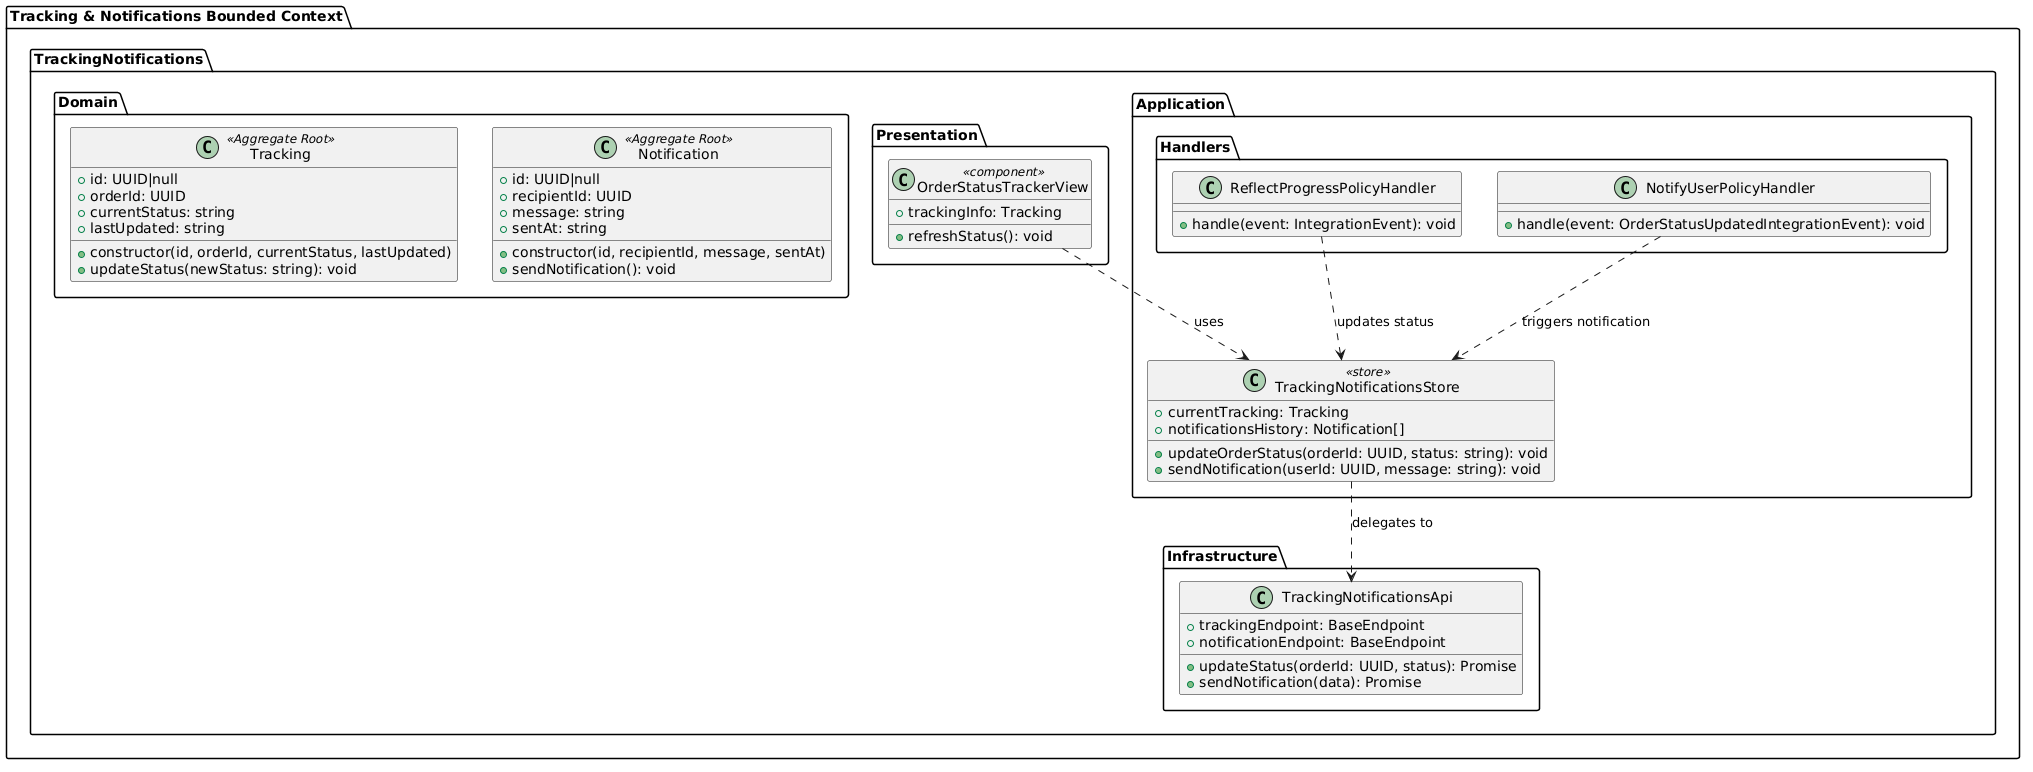

The diagram above was rendered by PlantUML. Its source (embedded in the PNG):
@startuml
' ==========================================
' BOUNDED CONTEXT: Tracking & Notifications
' ==========================================
package "Tracking & Notifications Bounded Context" {
  package "TrackingNotifications.Domain" {
    class "Tracking" as Tracking <<Aggregate Root>> {
      +id: UUID|null
      +orderId: UUID
      +currentStatus: string
      +lastUpdated: string
      +constructor(id, orderId, currentStatus, lastUpdated)
      +updateStatus(newStatus: string): void
    }

    class "Notification" as Notification <<Aggregate Root>> {
      +id: UUID|null
      +recipientId: UUID
      +message: string
      +sentAt: string
      +constructor(id, recipientId, message, sentAt)
      +sendNotification(): void
    }
  }

  package "TrackingNotifications.Presentation" {
    class "OrderStatusTrackerView" as OrderStatusTrackerView <<component>> {
      +trackingInfo: Tracking
      +refreshStatus(): void
    }
  }

  package "TrackingNotifications.Application" {
    class "TrackingNotificationsStore" as TrackingNotificationsStore <<store>> {
      +currentTracking: Tracking
      +notificationsHistory: Notification[]
      +updateOrderStatus(orderId: UUID, status: string): void
      +sendNotification(userId: UUID, message: string): void
    }

    package "Handlers" {
      class "ReflectProgressPolicyHandler" as ReflectProgressPolicyHandler {
        +handle(event: IntegrationEvent): void
      }

      class "NotifyUserPolicyHandler" as NotifyUserPolicyHandler {
        +handle(event: OrderStatusUpdatedIntegrationEvent): void
      }
    }
  }

  package "TrackingNotifications.Infrastructure" {
    class "TrackingNotificationsApi" as TrackingNotificationsApi {
      +trackingEndpoint: BaseEndpoint
      +notificationEndpoint: BaseEndpoint
      +updateStatus(orderId: UUID, status): Promise
      +sendNotification(data): Promise
    }
  }

  OrderStatusTrackerView ..> TrackingNotificationsStore : uses
  TrackingNotificationsStore ..> TrackingNotificationsApi : delegates to
  ReflectProgressPolicyHandler ..> TrackingNotificationsStore : updates status
  NotifyUserPolicyHandler ..> TrackingNotificationsStore : triggers notification
}
@enduml